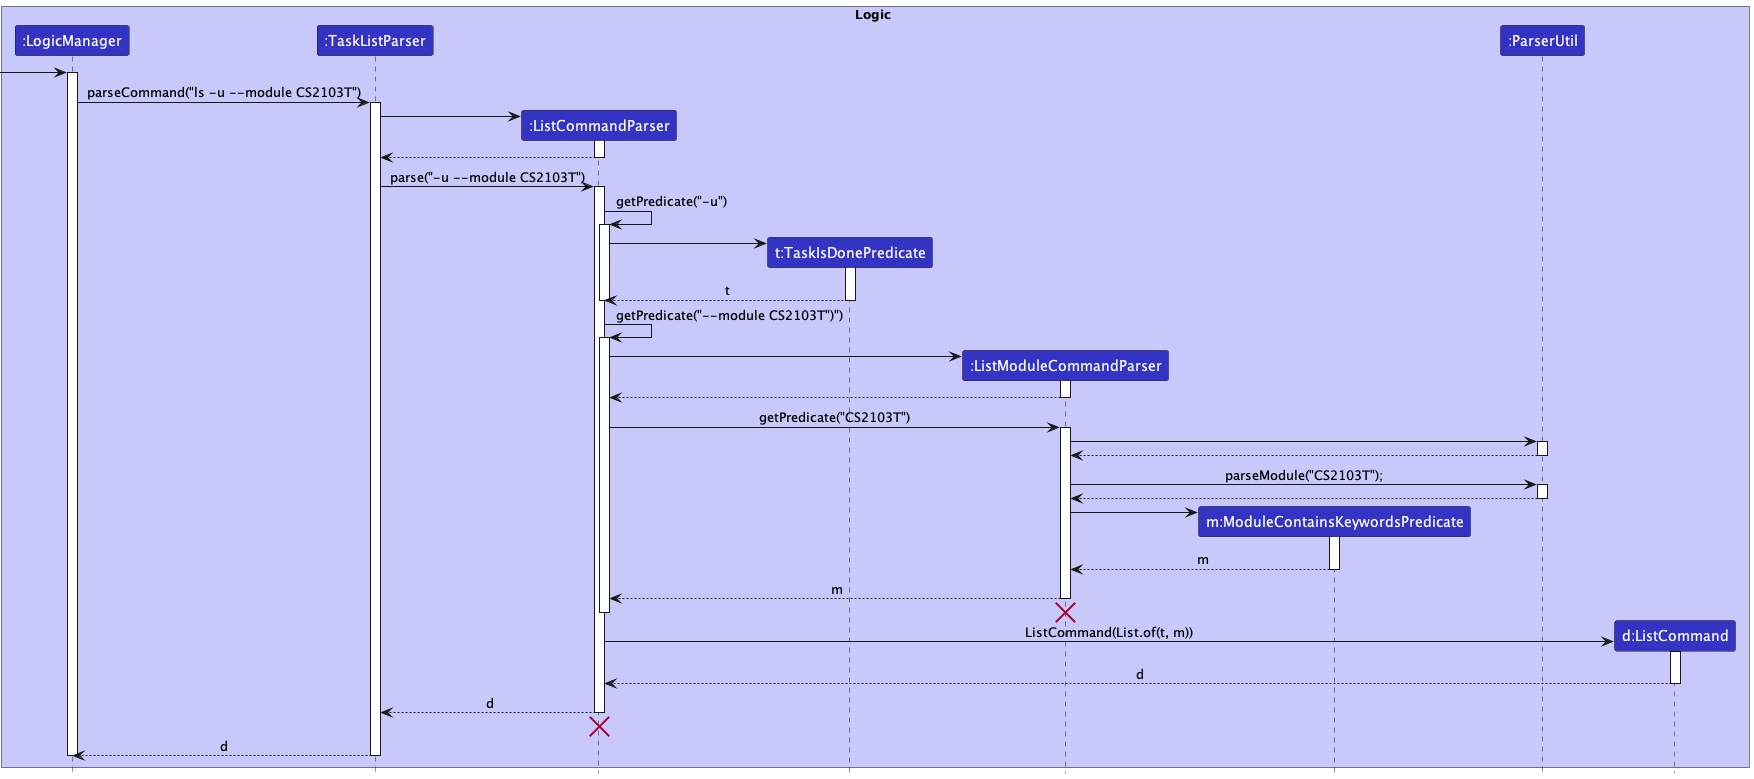

The diagram above was rendered by PlantUML. Its source (embedded in the PNG):
@startuml
!include style.puml
'https://plantuml.com/sequence-diagram

box Logic LOGIC_COLOR_T1
participant ":LogicManager" as LogicManager LOGIC_COLOR
participant ":TaskListParser" as TaskListParser LOGIC_COLOR
participant ":ListCommandParser" as ListCommandParser LOGIC_COLOR
participant "t:TaskIsDonePredicate" as TaskIsDonePredicate LOGIC_COLOR
participant ":ListModuleCommandParser" as ListModuleCommandParser LOGIC_COLOR
participant "m:ModuleContainsKeywordsPredicate" as ModuleContainsKeywordsPredicate LOGIC_COLOR
participant ":ParserUtil" as ParserUtil LOGIC_COLOR
participant "d:ListCommand" as ListCommand LOGIC_COLOR
end box

[-> LogicManager
activate LogicManager

LogicManager -> TaskListParser : parseCommand("ls -u --module CS2103T")
activate TaskListParser

create ListCommandParser
TaskListParser -> ListCommandParser
activate ListCommandParser

ListCommandParser --> TaskListParser
deactivate ListCommandParser

TaskListParser -> ListCommandParser : parse("-u --module CS2103T")
activate ListCommandParser

ListCommandParser -> ListCommandParser : getPredicate("-u")
activate ListCommandParser

create TaskIsDonePredicate
ListCommandParser -> TaskIsDonePredicate
activate TaskIsDonePredicate

TaskIsDonePredicate --> ListCommandParser : t
deactivate TaskIsDonePredicate

deactivate ListCommandParser

ListCommandParser -> ListCommandParser : getPredicate("--module CS2103T")")
activate ListCommandParser

create ListModuleCommandParser
ListCommandParser -> ListModuleCommandParser
activate ListModuleCommandParser

ListModuleCommandParser --> ListCommandParser
deactivate ListModuleCommandParser

ListCommandParser -> ListModuleCommandParser : getPredicate("CS2103T")
activate ListModuleCommandParser

ListModuleCommandParser -> ParserUtil
activate ParserUtil

ParserUtil --> ListModuleCommandParser
deactivate ParserUtil

ListModuleCommandParser -> ParserUtil : parseModule("CS2103T");
activate ParserUtil

ParserUtil --> ListModuleCommandParser
deactivate ParserUtil

create ModuleContainsKeywordsPredicate
ListModuleCommandParser -> ModuleContainsKeywordsPredicate
activate ModuleContainsKeywordsPredicate

ModuleContainsKeywordsPredicate --> ListModuleCommandParser : m
deactivate ModuleContainsKeywordsPredicate

ListModuleCommandParser --> ListCommandParser :m
deactivate ListModuleCommandParser

ListModuleCommandParser -[hidden]-> TaskListParser
destroy ListModuleCommandParser

deactivate ListCommandParser

create ListCommand
ListCommandParser -> ListCommand : ListCommand(List.of(t, m))
activate ListCommand

ListCommand --> ListCommandParser : d
deactivate ListCommand

ListCommandParser --> TaskListParser : d
deactivate ListCommandParser

ListCommandParser -[hidden]-> TaskListParser
destroy ListCommandParser

TaskListParser --> LogicManager : d
deactivate TaskListParser

deactivate LogicManager
@enduml